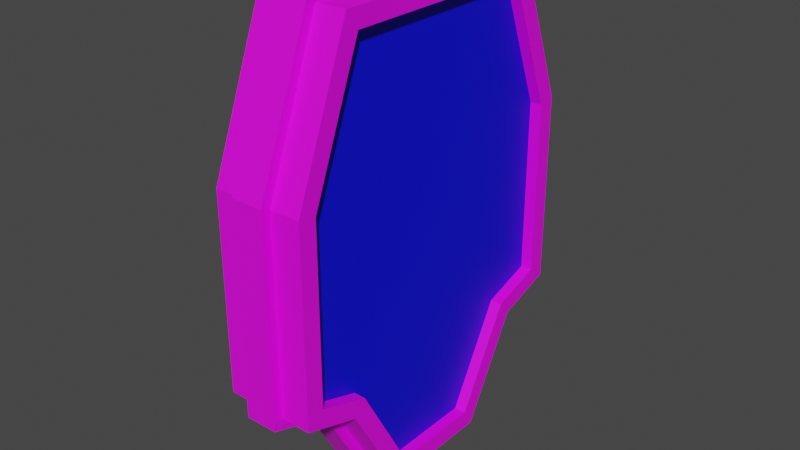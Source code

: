 # Source: Shield_Upgrade.blend  (saved by Blender 3.6.11; exported with 4.5.12 LTS)
import bpy
from mathutils import Matrix  # noqa: F401  (used for matrix-valued properties, if any)

bpy.ops.wm.read_factory_settings(use_empty=True)
scene = bpy.context.scene
scene.name = 'Scene'

# ---- collections
col_collection = bpy.data.collections.new('Collection'); scene.collection.children.link(col_collection)

# ---- images (referenced by path relative to the original .blend; pixels are not part of the script)
import os
ASSET_DIR = os.environ.get("B2B_ASSET_DIR", "")  # directory of the original .blend (textures are referenced by path, not embedded)
HERE = os.path.dirname(os.path.abspath(__file__))  # packed textures are extracted next to this script under _unpacked/

def load_image(name, relpath, width, height, colorspace="sRGB"):
    """Load a texture the original file referenced (path relative to the .blend, or extracted next to this script)."""
    p = next((c for c in (os.path.join(HERE, relpath), os.path.join(ASSET_DIR, relpath)) if relpath and os.path.exists(c)), "")
    if p:
        img = bpy.data.images.load(p, check_existing=True)
        img.name = name
    else:  # same state as the original file: an image datablock whose file is absent (Cycles renders it pink)
        img = bpy.data.images.new(name, width, height)
        img.source = "FILE"
        img.filepath = "//" + (relpath or name)
    img.colorspace_settings.name = colorspace
    return img
img_brushed_png = load_image('Brushed.png', 'Textures/Brushed.png', 1024, 1024, 'sRGB')

# ---- materials (node trees are filled in below, after node groups)
mat_material_001 = bpy.data.materials.new('Material.001')
mat_material_001.use_transparent_shadow = False
mat_material_002 = bpy.data.materials.new('Material.002')
mat_material_002.use_transparent_shadow = False

# ---- material node trees
mat_material_001.use_nodes = True; mat_material_001.node_tree.nodes.clear()
_N = mat_material_001.node_tree.nodes; _L = mat_material_001.node_tree.links
n0 = _N.new('ShaderNodeBsdfPrincipled'); n0.name = 'Principled BSDF'; n0.location = (10, 300)
n0.distribution = 'GGX'
n0.subsurface_method = 'RANDOM_WALK_SKIN'
n0.inputs[3].default_value = 1.45
n0.inputs[27].default_value = (0.0, 0.0, 0.0, 1.0)
n0.inputs[28].default_value = 1.0
n1 = _N.new('ShaderNodeOutputMaterial'); n1.name = 'Material Output'; n1.location = (300, 300)
n2 = _N.new('ShaderNodeTexImage'); n2.name = 'Image Texture'; n2.location = (-280, 280)
n2.image = img_brushed_png
_L.new(n0.outputs[0], n1.inputs[0])
_L.new(n2.outputs[0], n0.inputs[0])
n1.is_active_output = True
mat_material_002.use_nodes = True; mat_material_002.node_tree.nodes.clear()
_N = mat_material_002.node_tree.nodes; _L = mat_material_002.node_tree.links
n0 = _N.new('ShaderNodeBsdfPrincipled'); n0.name = 'Principled BSDF'; n0.location = (10, 300)
n0.distribution = 'GGX'
n0.subsurface_method = 'RANDOM_WALK_SKIN'
n0.inputs[0].default_value = (0.0, 0.002345, 0.8, 1.0)
n0.inputs[3].default_value = 1.45
n0.inputs[27].default_value = (0.0, 0.0, 0.0, 1.0)
n0.inputs[28].default_value = 1.0
n1 = _N.new('ShaderNodeOutputMaterial'); n1.name = 'Material Output'; n1.location = (300, 300)
_L.new(n0.outputs[0], n1.inputs[0])
n1.is_active_output = True

# ---- world
world_world = bpy.data.worlds.new('World'); scene.world = world_world
world_world.use_nodes = True; world_world.node_tree.nodes.clear()
_N = world_world.node_tree.nodes; _L = world_world.node_tree.links
n0 = _N.new('ShaderNodeOutputWorld'); n0.name = 'World Output'; n0.location = (300, 300)
n1 = _N.new('ShaderNodeBackground'); n1.name = 'Background'; n1.location = (10, 300)
n1.inputs[0].default_value = (0.05088, 0.05088, 0.05088, 1.0)
_L.new(n1.outputs[0], n0.inputs[0])
n0.is_active_output = True
world_world.color = (0.05088, 0.05088, 0.05088)
world_world.use_sun_shadow = False
world_world.sun_shadow_jitter_overblur = 0.0

# ---- meshes
me_cube_001 = bpy.data.meshes.new('Cube.001')
me_cube_001.from_pydata([(-0.5617, -1.907, 1.997), (-0.5617, -1.907, 4.213), (-0.5617, 1.907, 1.997), (-0.5617, 1.907, 4.213), (0.5617, -1.907, 1.997), (0.5617, -1.907, 4.213), (0.5617, 1.907, 1.997), (0.5617, 1.907, 4.213), (-0.5617, 0.578, 0.5435), (-0.5617, -0.578, 0.5435), (-0.5617, -0.7103, 5.871), (-0.5617, 0.7103, 5.871), (0.5617, -0.578, 0.5435), (0.5617, 0.578, 0.5435), (0.5617, 0.7103, 5.871), (0.5617, -0.7103, 5.871), (-0.5617, -1.267, 1.79), (0.5617, -1.267, 5.871), (-0.5617, -1.267, 5.871), (0.5617, -1.267, 1.79), (-0.5617, 1.267, 5.871), (0.5617, 1.267, 1.79), (-0.5617, 1.267, 1.79), (0.5617, 1.267, 5.871), (-0.5617, -1.421, 1.603), (-0.5617, -2.131, 1.834), (-0.5617, -2.131, 4.255), (-0.5617, 1.421, 6.096), (-0.5617, 2.131, 4.255), (-0.5617, 2.131, 1.834), (0.5617, 2.131, 4.255), (0.5617, 2.131, 1.834), (0.5617, 1.421, 1.603), (0.5617, -1.421, 6.096), (0.5617, -2.131, 4.255), (0.5617, -2.131, 1.834), (-0.5617, 1.421, 1.603), (-0.5617, 0.7103, 0.319), (-0.5617, -0.7103, 0.319), (-0.5617, -1.421, 6.096), (-0.5617, -0.7103, 6.096), (-0.5617, 0.7103, 6.096), (0.5617, -1.421, 1.603), (0.5617, -0.7103, 0.319), (0.5617, 0.7103, 0.319), (0.5617, 1.421, 6.096), (0.5617, 0.7103, 6.096), (0.5617, -0.7103, 6.096), (0.4161, 0.7103, 5.871), (0.4161, 0.578, 0.5435), (0.4161, -0.7103, 5.871), (0.4161, -0.578, 0.5435), (-0.4161, -0.7103, 5.871), (-0.4161, -0.578, 0.5435), (-0.4161, 0.7103, 5.871), (-0.4161, 0.578, 0.5435), (-0.4161, -1.267, 5.871), (-0.4161, -1.267, 1.79), (0.4161, -1.267, 5.871), (0.4161, -1.267, 1.79), (0.4161, 1.267, 5.871), (0.4161, 1.267, 1.79), (-0.4161, 1.267, 5.871), (-0.4161, 1.267, 1.79), (-0.4161, -1.907, 1.997), (-0.4161, -1.907, 4.213), (-0.4161, 1.907, 4.213), (-0.4161, 1.907, 1.997), (0.4161, 1.907, 4.213), (0.4161, 1.907, 1.997), (0.4161, -1.907, 4.213), (0.4161, -1.907, 1.997), (0.1872, 2.131, 1.834), (-0.1872, 2.131, 1.834), (-0.1872, 2.131, 4.255), (0.1872, 2.131, 4.255), (-0.1872, -2.131, 1.834), (0.1872, -2.131, 1.834), (0.1872, -2.131, 4.255), (-0.1872, -2.131, 4.255), (-0.1872, 0.7103, 6.096), (0.1872, 0.7103, 6.096), (-0.1872, -0.7103, 6.096), (0.1872, -0.7103, 6.096), (0.1872, 0.7103, 0.319), (-0.1872, 0.7103, 0.319), (0.1872, -0.7103, 0.319), (-0.1872, -0.7103, 0.319), (-0.1872, -1.421, 6.096), (0.1872, -1.421, 6.096), (0.1872, -1.421, 1.603), (-0.1872, -1.421, 1.603), (0.1872, 1.421, 1.603), (-0.1872, 1.421, 1.603), (-0.1872, 1.421, 6.096), (0.1872, 1.421, 6.096), (0.1985, 2.259, 1.742), (-0.1985, 2.259, 1.742), (-0.1985, 2.259, 4.308), (0.1985, 2.259, 4.308), (-0.1985, -2.259, 1.742), (0.1985, -2.259, 1.742), (0.1985, -2.259, 4.308), (-0.1985, -2.259, 4.308), (-0.1985, 0.7529, 6.259), (0.1985, 0.7529, 6.259), (-0.1985, -0.7529, 6.259), (0.1985, -0.7529, 6.259), (0.1985, 0.7529, 0.1361), (-0.1985, 0.7529, 0.1361), (0.1985, -0.7529, 0.1361), (-0.1985, -0.7529, 0.1361), (-0.1985, -1.506, 6.259), (0.1985, -1.506, 6.259), (0.1985, -1.506, 1.498), (-0.1985, -1.506, 1.498), (0.1985, 1.506, 1.498), (-0.1985, 1.506, 1.498), (-0.1985, 1.506, 6.259), (0.1985, 1.506, 6.259)], [], [(23, 14, 48, 60), (72, 75, 30, 31), (13, 21, 61, 49), (76, 79, 26, 25), (90, 42, 35, 77), (88, 39, 26, 79), (94, 27, 41, 80), (80, 41, 40, 82), (92, 32, 44, 84), (84, 44, 43, 86), (17, 5, 70, 58), (12, 13, 49, 51), (11, 20, 62, 54), (21, 6, 69, 61), (19, 12, 51, 59), (82, 40, 39, 88), (86, 43, 42, 90), (4, 19, 59, 71), (6, 7, 68, 69), (72, 31, 32, 92), (74, 28, 27, 94), (10, 11, 54, 52), (0, 16, 24, 25), (1, 0, 25, 26), (3, 20, 27, 28), (2, 3, 28, 29), (7, 6, 31, 30), (6, 21, 32, 31), (5, 17, 33, 34), (4, 5, 34, 35), (8, 22, 36, 37), (9, 8, 37, 38), (10, 18, 39, 40), (11, 10, 40, 41), (12, 19, 42, 43), (13, 12, 43, 44), (14, 23, 45, 46), (15, 14, 46, 47), (16, 9, 38, 24), (17, 15, 47, 33), (18, 1, 26, 39), (19, 4, 35, 42), (20, 11, 41, 27), (21, 13, 44, 32), (22, 2, 29, 36), (23, 7, 30, 45), (63, 62, 66, 67), (59, 58, 70, 71), (61, 60, 48, 49), (49, 48, 50, 51), (57, 56, 52, 53), (53, 52, 54, 55), (64, 65, 56, 57), (51, 50, 58, 59), (69, 68, 60, 61), (55, 54, 62, 63), (5, 4, 71, 70), (2, 22, 63, 67), (16, 0, 64, 57), (14, 15, 50, 48), (22, 8, 55, 63), (7, 23, 60, 68), (0, 1, 65, 64), (9, 16, 57, 53), (8, 9, 53, 55), (20, 3, 66, 62), (15, 17, 58, 50), (18, 10, 52, 56), (3, 2, 67, 66), (1, 18, 56, 65), (30, 75, 95, 45), (80, 82, 106, 104), (29, 73, 93, 36), (77, 78, 102, 101), (38, 87, 91, 24), (86, 90, 114, 110), (47, 83, 89, 33), (83, 81, 105, 107), (37, 85, 87, 38), (90, 77, 101, 114), (36, 93, 85, 37), (91, 87, 111, 115), (46, 81, 83, 47), (92, 84, 108, 116), (45, 95, 81, 46), (76, 91, 115, 100), (33, 89, 78, 34), (72, 92, 116, 96), (24, 91, 76, 25), (85, 93, 117, 109), (35, 34, 78, 77), (88, 79, 103, 112), (29, 28, 74, 73), (93, 73, 97, 117), (99, 98, 118, 119), (97, 96, 116, 117), (111, 110, 114, 115), (107, 106, 112, 113), (109, 108, 110, 111), (117, 116, 108, 109), (105, 104, 106, 107), (119, 118, 104, 105), (113, 112, 103, 102), (115, 114, 101, 100), (101, 102, 103, 100), (97, 98, 99, 96), (89, 83, 107, 113), (79, 76, 100, 103), (81, 95, 119, 105), (82, 88, 112, 106), (73, 74, 98, 97), (95, 75, 99, 119), (94, 80, 104, 118), (87, 85, 109, 111), (75, 72, 96, 99), (74, 94, 118, 98), (78, 89, 113, 102), (84, 86, 110, 108)])
me_cube_001.polygons.foreach_set('material_index', [0, 0, 0, 0, 0, 0, 0, 0, 0, 0, 0, 0, 0, 0, 0, 0, 0, 0, 0, 0, 0, 0, 0, 0, 0, 0, 0, 0, 0, 0, 0, 0, 0, 0, 0, 0, 0, 0, 0, 0, 0, 0, 0, 0, 0, 0, 1, 1, 1, 1, 1, 1, 1, 1, 1, 1, 0, 0, 0, 0, 0, 0, 0, 0, 0, 0, 0, 0, 0, 0, 0, 0, 0, 0, 0, 0, 0, 0, 0, 0, 0, 0, 0, 0, 0, 0, 0, 0, 0, 0, 0, 0, 0, 0, 0, 0, 0, 0, 0, 0, 0, 0, 0, 0, 0, 0, 0, 0, 0, 0, 0, 0, 0, 0, 0, 0, 0, 0])
_uv = me_cube_001.uv_layers.new(name='UVMap')
_uv.uv.foreach_set('vector', [0.3284, 0.443, 0.3284, 0.443, 0.3284, 0.443, 0.3284, 0.443, 0.3283, 0.443, 0.3284, 0.443, 0.3284, 0.443, 0.3283, 0.443, 0.3283, 0.443, 0.3283, 0.443, 0.3283, 0.443, 0.3283, 0.443, 0.3283, 0.4432, 0.3284, 0.4432, 0.3284, 0.4432, 0.3283, 0.4432, 0.3283, 0.4431, 0.3283, 0.4431, 0.3283, 0.4431, 0.3283, 0.4431, 0.3285, 0.4431, 0.3285, 0.4431, 0.3285, 0.4431, 0.3285, 0.4431, 0.3285, 0.443, 0.3285, 0.443, 0.3285, 0.443, 0.3285, 0.443, 0.3285, 0.443, 0.3285, 0.443, 0.3285, 0.4431, 0.3285, 0.4431, 0.3283, 0.443, 0.3283, 0.443, 0.3283, 0.443, 0.3283, 0.443, 0.3283, 0.443, 0.3283, 0.443, 0.3283, 0.4431, 0.3283, 0.4431, 0.3284, 0.4431, 0.3284, 0.4431, 0.3284, 0.4431, 0.3284, 0.4431, 0.3283, 0.4431, 0.3283, 0.443, 0.3283, 0.443, 0.3283, 0.4431, 0.3284, 0.4429, 0.3284, 0.4429, 0.3284, 0.4429, 0.3284, 0.4429, 0.3283, 0.443, 0.3283, 0.443, 0.3283, 0.443, 0.3283, 0.443, 0.3283, 0.4431, 0.3283, 0.4431, 0.3283, 0.4431, 0.3283, 0.4431, 0.3285, 0.4431, 0.3285, 0.4431, 0.3285, 0.4431, 0.3285, 0.4431, 0.3283, 0.4431, 0.3283, 0.4431, 0.3283, 0.4431, 0.3283, 0.4431, 0.3283, 0.4431, 0.3283, 0.4431, 0.3283, 0.4431, 0.3283, 0.4431, 0.3283, 0.443, 0.3284, 0.443, 0.3284, 0.443, 0.3283, 0.443, 0.3283, 0.443, 0.3283, 0.443, 0.3283, 0.443, 0.3283, 0.443, 0.3285, 0.443, 0.3285, 0.443, 0.3285, 0.443, 0.3285, 0.443, 0.3284, 0.4429, 0.3284, 0.4429, 0.3284, 0.4429, 0.3284, 0.4429, 0.6899, 0.651, 0.6378, 0.6341, 0.6503, 0.6189, 0.7081, 0.6377, 0.6899, 0.8314, 0.6899, 0.651, 0.7081, 0.6377, 0.7081, 0.8349, 0.3793, 0.8314, 0.4314, 0.9665, 0.4189, 0.9848, 0.3611, 0.8349, 0.3793, 0.651, 0.3793, 0.8314, 0.3611, 0.8349, 0.3611, 0.6377, 0.3425, 0.8314, 0.3425, 0.651, 0.3607, 0.6377, 0.3607, 0.8349, 0.3425, 0.651, 0.2904, 0.6341, 0.3029, 0.6189, 0.3607, 0.6377, 0.03193, 0.8314, 0.08403, 0.9665, 0.0715, 0.9848, 0.01365, 0.8349, 0.03193, 0.651, 0.03193, 0.8314, 0.01365, 0.8349, 0.01365, 0.6377, 0.4875, 0.5326, 0.4314, 0.6341, 0.4189, 0.6189, 0.4768, 0.5143, 0.5817, 0.5326, 0.4875, 0.5326, 0.4768, 0.5143, 0.5925, 0.5143, 0.5925, 0.9665, 0.6378, 0.9665, 0.6503, 0.9848, 0.5925, 0.9848, 0.4768, 0.9665, 0.5925, 0.9665, 0.5925, 0.9848, 0.4768, 0.9848, 0.1401, 0.5326, 0.084, 0.6341, 0.0715, 0.6189, 0.1293, 0.5143, 0.2343, 0.5326, 0.1401, 0.5326, 0.1293, 0.5143, 0.245, 0.5143, 0.245, 0.9665, 0.2903, 0.9665, 0.3029, 0.9848, 0.245, 0.9848, 0.1293, 0.9665, 0.245, 0.9665, 0.245, 0.9848, 0.1293, 0.9848, 0.6378, 0.6341, 0.5817, 0.5326, 0.5925, 0.5143, 0.6503, 0.6189, 0.08403, 0.9665, 0.1293, 0.9665, 0.1293, 0.9848, 0.0715, 0.9848, 0.6378, 0.9665, 0.6899, 0.8314, 0.7081, 0.8349, 0.6503, 0.9848, 0.084, 0.6341, 0.03193, 0.651, 0.01365, 0.6377, 0.0715, 0.6189, 0.4314, 0.9665, 0.4768, 0.9665, 0.4768, 0.9848, 0.4189, 0.9848, 0.2904, 0.6341, 0.2343, 0.5326, 0.245, 0.5143, 0.3029, 0.6189, 0.4314, 0.6341, 0.3793, 0.651, 0.3611, 0.6377, 0.4189, 0.6189, 0.2903, 0.9665, 0.3425, 0.8314, 0.3607, 0.8349, 0.3029, 0.9848, 0.3834, 0.1993, 0.6134, 0.1993, 0.5862, 0.2368, 0.3936, 0.2368, 0.3834, 0.6993, 0.6134, 0.6993, 0.5862, 0.7368, 0.3936, 0.7368, 0.397, 0.5507, 0.5917, 0.5507, 0.6153, 0.5833, 0.3946, 0.5911, 0.3946, 0.5911, 0.6153, 0.5833, 0.6153, 0.6667, 0.3847, 0.6589, 0.397, 0.05067, 0.5917, 0.0507, 0.6153, 0.08333, 0.3946, 0.0911, 0.3946, 0.0911, 0.6153, 0.08333, 0.6153, 0.1667, 0.3847, 0.1589, 0.3936, 0.01316, 0.5862, 0.01316, 0.5917, 0.0507, 0.397, 0.05067, 0.3847, 0.6589, 0.6153, 0.6667, 0.6134, 0.6993, 0.3834, 0.6993, 0.3936, 0.5132, 0.5862, 0.5132, 0.5917, 0.5507, 0.397, 0.5507, 0.3847, 0.1589, 0.6153, 0.1667, 0.6134, 0.1993, 0.3834, 0.1993, 0.3284, 0.4431, 0.3283, 0.4431, 0.3283, 0.4431, 0.3284, 0.4431, 0.3283, 0.4429, 0.3283, 0.4429, 0.3283, 0.4429, 0.3283, 0.4429, 0.3283, 0.4428, 0.3283, 0.4428, 0.3283, 0.4428, 0.3283, 0.4428, 0.3284, 0.443, 0.3284, 0.4431, 0.3284, 0.4431, 0.3284, 0.443, 0.3283, 0.4429, 0.3283, 0.4429, 0.3283, 0.4429, 0.3283, 0.4429, 0.3284, 0.443, 0.3284, 0.443, 0.3284, 0.443, 0.3284, 0.443, 0.3283, 0.4428, 0.3284, 0.4428, 0.3284, 0.4428, 0.3283, 0.4428, 0.3283, 0.4429, 0.3283, 0.4428, 0.3283, 0.4428, 0.3283, 0.4429, 0.3283, 0.4429, 0.3283, 0.4429, 0.3283, 0.4429, 0.3283, 0.4429, 0.3284, 0.4429, 0.3284, 0.4429, 0.3284, 0.4429, 0.3284, 0.4429, 0.3284, 0.4431, 0.3284, 0.4431, 0.3284, 0.4431, 0.3284, 0.4431, 0.3284, 0.4428, 0.3284, 0.4429, 0.3284, 0.4429, 0.3284, 0.4428, 0.3284, 0.4429, 0.3283, 0.4429, 0.3283, 0.4429, 0.3284, 0.4429, 0.3284, 0.4428, 0.3284, 0.4428, 0.3284, 0.4428, 0.3284, 0.4428, 0.3284, 0.443, 0.3284, 0.443, 0.3284, 0.443, 0.3284, 0.443, 0.1398, 0.5006, 0.2555, 0.5006, 0.259, 0.514, 0.1363, 0.514, 0.3282, 0.443, 0.3282, 0.443, 0.3282, 0.443, 0.3282, 0.443, 0.5204, 0.3729, 0.7175, 0.3728, 0.7219, 0.3833, 0.5129, 0.3833, 0.3282, 0.4431, 0.3282, 0.4431, 0.3282, 0.4431, 0.3282, 0.4431, 0.397, 0.2571, 0.5016, 0.315, 0.4929, 0.322, 0.3821, 0.2606, 0.3284, 0.4431, 0.3284, 0.4431, 0.3284, 0.4431, 0.3284, 0.4431, 0.8674, 0.2572, 0.8674, 0.1414, 0.8808, 0.138, 0.8808, 0.2606, 0.3282, 0.443, 0.3282, 0.443, 0.3282, 0.4431, 0.3282, 0.4431, 0.5016, 0.315, 0.5204, 0.3729, 0.5129, 0.3833, 0.4929, 0.322, 0.3282, 0.443, 0.3282, 0.443, 0.3282, 0.443, 0.3282, 0.443, 0.3135, 0.1348, 0.2556, 0.03023, 0.2591, 0.01531, 0.3204, 0.1262, 0.3284, 0.443, 0.3284, 0.443, 0.3284, 0.4431, 0.3284, 0.4431, 0.5016, 0.08351, 0.397, 0.1414, 0.3821, 0.1379, 0.493, 0.07653, 0.3284, 0.443, 0.3284, 0.443, 0.3284, 0.443, 0.3284, 0.443, 0.3713, 0.1537, 0.3135, 0.1348, 0.3204, 0.1262, 0.3817, 0.1462, 0.3284, 0.4431, 0.3284, 0.4431, 0.3284, 0.4431, 0.3284, 0.4431, 0.5205, 0.02569, 0.5016, 0.08351, 0.493, 0.07653, 0.513, 0.01524, 0.3282, 0.4431, 0.3282, 0.4431, 0.3282, 0.4431, 0.3282, 0.4431, 0.1399, 0.03017, 0.08194, 0.1347, 0.07496, 0.1261, 0.1364, 0.01524, 0.3283, 0.4431, 0.3284, 0.4431, 0.3284, 0.4431, 0.3283, 0.4431, 0.3134, 0.5006, 0.3712, 0.3507, 0.3816, 0.3551, 0.3203, 0.5139, 0.3283, 0.4429, 0.3284, 0.4429, 0.3284, 0.4429, 0.3283, 0.4429, 0.08194, 0.1347, 0.0241, 0.1536, 0.01365, 0.1461, 0.07496, 0.1261, 0.3284, 0.443, 0.3285, 0.443, 0.3285, 0.443, 0.3284, 0.443, 0.3282, 0.443, 0.3283, 0.443, 0.3283, 0.443, 0.3282, 0.443, 0.3282, 0.4431, 0.3283, 0.4431, 0.3283, 0.4431, 0.3282, 0.4431, 0.3284, 0.4431, 0.3285, 0.4431, 0.3285, 0.4431, 0.3284, 0.4431, 0.3282, 0.443, 0.3283, 0.443, 0.3283, 0.4431, 0.3282, 0.4431, 0.3282, 0.443, 0.3283, 0.443, 0.3283, 0.443, 0.3282, 0.443, 0.3284, 0.443, 0.3285, 0.443, 0.3285, 0.4431, 0.3284, 0.4431, 0.3284, 0.443, 0.3285, 0.443, 0.3285, 0.443, 0.3284, 0.443, 0.3284, 0.4431, 0.3285, 0.4431, 0.3285, 0.4431, 0.3284, 0.4431, 0.3282, 0.4431, 0.3283, 0.4431, 0.3283, 0.4431, 0.3282, 0.4431, 0.3283, 0.4431, 0.3284, 0.4431, 0.3284, 0.4432, 0.3283, 0.4432, 0.3283, 0.4429, 0.3284, 0.4429, 0.3284, 0.443, 0.3283, 0.443, 0.8674, 0.315, 0.8674, 0.2572, 0.8808, 0.2606, 0.8808, 0.322, 0.3712, 0.3507, 0.3713, 0.1537, 0.3817, 0.1462, 0.3816, 0.3551, 0.8674, 0.1414, 0.8674, 0.0836, 0.8808, 0.07663, 0.8808, 0.138, 0.2555, 0.5006, 0.3134, 0.5006, 0.3203, 0.5139, 0.259, 0.514, 0.0241, 0.1536, 0.02415, 0.3507, 0.01369, 0.355, 0.01365, 0.1461, 0.8674, 0.0836, 0.7175, 0.02578, 0.7219, 0.01533, 0.8808, 0.07663, 0.08195, 0.5006, 0.1398, 0.5006, 0.1363, 0.514, 0.07498, 0.5139, 0.2556, 0.03023, 0.1399, 0.03017, 0.1364, 0.01524, 0.2591, 0.01531, 0.7175, 0.02578, 0.5205, 0.02569, 0.513, 0.01524, 0.7219, 0.01533, 0.02415, 0.3507, 0.08195, 0.5006, 0.07498, 0.5139, 0.01369, 0.355, 0.7175, 0.3728, 0.8674, 0.315, 0.8808, 0.322, 0.7219, 0.3833, 0.397, 0.1414, 0.397, 0.2571, 0.3821, 0.2606, 0.3821, 0.1379])
me_cube_001.materials.append(mat_material_001)
me_cube_001.materials.append(mat_material_002)
me_cube_001.update()

# ---- objects
ob_cube = bpy.data.objects.new('Cube', me_cube_001)

# ---- transforms, parenting, visibility, modifiers, constraints
ob_cube.location = (0.0, 0.0, 0.0)

# ---- collection membership
col_collection.objects.link(ob_cube)

# ---- scene / render settings (as saved in the file)
scene.frame_start = 1; scene.frame_end = 250; scene.frame_set(231)
scene.render.engine = 'BLENDER_EEVEE_NEXT'
scene.cycles.sampling_pattern = 'TABULATED_SOBOL'
scene.view_settings.view_transform = 'Filmic'
bpy.context.view_layer.update()

# ---- added for rendering (the .blend has no active camera and no usable light): camera, sun
cam_auto = bpy.data.cameras.new('AutoCamera')
cam_auto.lens = 50.0
cam_auto.sensor_width = 36.0
cam_auto.clip_end = 1000.0
ob_auto_camera = bpy.data.objects.new('AutoCamera', cam_auto)
scene.collection.objects.link(ob_auto_camera)
ob_auto_camera.location = (7.11672, -8.54006, 8.89112)
ob_auto_camera.rotation_euler = (1.09748, -7.21219e-08, 0.694738)
scene.camera = ob_auto_camera
light_auto_sun = bpy.data.lights.new('AutoSun', 'SUN')
light_auto_sun.energy = 3.0
light_auto_sun.angle = 0.0523599
ob_auto_sun = bpy.data.objects.new('AutoSun', light_auto_sun)
scene.collection.objects.link(ob_auto_sun)
ob_auto_sun.rotation_euler = (0.872665, 0.174533, 0.523599)
bpy.context.view_layer.update()
